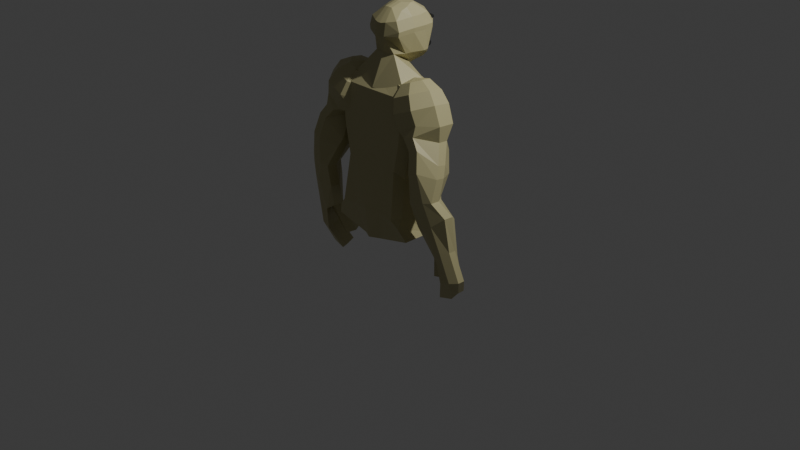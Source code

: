 # Source: human.blend  (saved by Blender 5.2.44; exported with 4.5.12 LTS)
import bpy
from mathutils import Matrix  # noqa: F401  (used for matrix-valued properties, if any)

bpy.ops.wm.read_factory_settings(use_empty=True)
scene = bpy.context.scene
scene.name = 'Scene'

# ---- collections
col_collection = bpy.data.collections.new('Collection'); scene.collection.children.link(col_collection)

# ---- materials (node trees are filled in below, after node groups)
mat_face = bpy.data.materials.new('face')
mat_face.alpha_threshold = 0.0
mat_face.use_backface_culling_lightprobe_volume = False
mat_face.roughness = 0.5
mat_face.line_color = (0.0, 0.0, 0.0, 1.0)
mat_hair = bpy.data.materials.new('hair')
mat_eye1 = bpy.data.materials.new('eye1')
mat_eye2 = bpy.data.materials.new('eye2')

# ---- material node trees
mat_face.use_nodes = True; mat_face.node_tree.nodes.clear()
_N = mat_face.node_tree.nodes; _L = mat_face.node_tree.links
n0 = _N.new('ShaderNodeOutputMaterial'); n0.name = 'Material Output'; n0.location = (200, 100)
n1 = _N.new('ShaderNodeBsdfPrincipled'); n1.name = 'Principled BSDF'; n1.location = (-200, 100)
n1.inputs[10].default_value = 0.005
n2 = _N.new('ShaderNodeRGB'); n2.name = 'Color'; n2.location = (-390, 71)
n2.outputs[0].default_value = (0.4999, 0.4592, 0.2422, 1.0)
_L.new(n1.outputs[0], n0.inputs[0])
_L.new(n2.outputs[0], n1.inputs[0])
n0.is_active_output = True
mat_hair.use_nodes = True; mat_hair.node_tree.nodes.clear()
_N = mat_hair.node_tree.nodes; _L = mat_hair.node_tree.links
n0 = _N.new('ShaderNodeBsdfPrincipled'); n0.name = 'Principled BSDF'; n0.location = (-200, 100)
n0.inputs[0].default_value = (0.01228, 0.01356, 0.0126, 1.0)
n0.inputs[2].default_value = 1.0
n0.inputs[10].default_value = 0.005
n1 = _N.new('ShaderNodeOutputMaterial'); n1.name = 'Material Output'; n1.location = (200, 100)
_L.new(n0.outputs[0], n1.inputs[0])
n1.is_active_output = True
mat_eye1.use_nodes = True; mat_eye1.node_tree.nodes.clear()
_N = mat_eye1.node_tree.nodes; _L = mat_eye1.node_tree.links
n0 = _N.new('ShaderNodeBsdfPrincipled'); n0.name = 'Principled BSDF'; n0.location = (-200, 100)
n0.inputs[0].default_value = (1.0, 1.0, 1.0, 1.0)
n0.inputs[10].default_value = 0.005
n1 = _N.new('ShaderNodeOutputMaterial'); n1.name = 'Material Output'; n1.location = (200, 100)
_L.new(n0.outputs[0], n1.inputs[0])
n1.is_active_output = True
mat_eye2.use_nodes = True; mat_eye2.node_tree.nodes.clear()
_N = mat_eye2.node_tree.nodes; _L = mat_eye2.node_tree.links
n0 = _N.new('ShaderNodeBsdfPrincipled'); n0.name = 'Principled BSDF'; n0.location = (-200, 100)
n0.inputs[0].default_value = (0.0, 0.0, 0.0, 1.0)
n0.inputs[10].default_value = 0.005
n1 = _N.new('ShaderNodeOutputMaterial'); n1.name = 'Material Output'; n1.location = (200, 100)
_L.new(n0.outputs[0], n1.inputs[0])
n1.is_active_output = True

# ---- world
world_world = bpy.data.worlds.new('World'); scene.world = world_world
world_world.use_nodes = True; world_world.node_tree.nodes.clear()
_N = world_world.node_tree.nodes; _L = world_world.node_tree.links
n0 = _N.new('ShaderNodeOutputWorld'); n0.name = 'World Output'; n0.location = (200, 100)
n1 = _N.new('ShaderNodeBackground'); n1.name = 'Background'; n1.location = (-200, 100)
n1.inputs[0].default_value = (0.05088, 0.05088, 0.05088, 1.0)
_L.new(n1.outputs[0], n0.inputs[0])
n0.is_active_output = True
world_world.color = (0.05088, 0.05088, 0.05088)
world_world.sun_shadow_jitter_overblur = 0.0

# ---- cameras
cam_camera = bpy.data.cameras.new('Camera')
cam_camera.clip_end = 100.0
cam_camera.ortho_scale = 7.314

# ---- lights
light_light = bpy.data.lights.new('Light', 'POINT')
light_light.energy = 1000.0
light_light.shadow_soft_size = 0.1

# ---- meshes
me_cube = bpy.data.meshes.new('Cube')
me_cube.from_pydata([(2.206e-08, -0.2523, 1.658), (2.691e-08, -0.3078, 2.035), (0.1637, -0.2002, 1.754), (0.2167, -0.2188, 2.04), (9.379e-09, -0.1073, 2.249), (0.09308, -0.08332, 2.239), (3.272e-08, -0.3743, 1.852), (0.1936, -0.181, 1.791), (3.675e-09, -0.04204, 1.647), (0.1973, 0.1942, 2.018), (-2.24e-08, 0.2563, 1.96), (-1.86e-08, 0.2128, 1.791), (-1.224e-08, 0.14, 2.214), (0.1619, 0.07627, 1.788), (0.121, 0.09326, 2.187), (0.121, 0.02342, 2.213), (0.2267, 0.02342, 2.037), (0.1778, 0.02342, 1.796), (0.05963, -0.05273, 1.674), (-2.048e-09, 0.02342, 2.249), (6.175e-09, -0.07063, 1.64), (2.102e-08, -0.2404, 2.162), (0.1834, -0.1784, 2.149), (-2.24e-08, 0.2563, 2.088), (0.1636, 0.1942, 2.117), (0.1931, 0.02342, 2.136), (0.2267, -0.1154, 2.037), (1.142e-08, -0.1306, 1.549), (3.971e-09, -0.04543, 2.249), (0.09768, -0.04543, 2.239), (1.313e-08, -0.1502, 1.624), (0.1931, -0.08025, 2.136), (0.1024, -0.2265, 1.708), (0.01345, -0.1073, 2.247), (0.0633, -0.2473, 1.873), (0.05907, 0.2563, 1.966), (-3.066e-08, 0.3507, 1.485), (0.01345, 0.14, 2.213), (0.1172, 0.1845, 1.795), (0.01345, 0.02342, 2.247), (0.01839, 0.2563, 2.087), (0.01839, -0.2422, 2.161), (0.02979, -0.1454, 1.646), (0.01345, -0.04543, 2.247), (-0.0003467, -0.2518, 1.843), (0.2064, -0.1239, 1.789), (2.619e-08, -0.2995, 1.995), (0.2121, -0.2159, 1.994), (0.1908, 0.1942, 1.973), (0.2203, 0.02342, 1.992), (0.2207, -0.1174, 1.992), (0.1294, -0.2216, 1.732), (0.04192, 0.02342, 2.244), (0.07562, -0.2404, 2.16), (0.04192, -0.04543, 2.244), (0.04192, -0.1073, 2.244), (0.09038, -0.2547, 1.851), (0.04192, 0.14, 2.21), (0.06915, 0.2435, 2.097), (0.1144, -0.2701, 2.014), (0.152, -0.2838, 2.052), (0.03807, -0.3099, 2.038), (0.03972, -0.2776, 2.008), (0.158, -0.2778, 1.98), (0.02527, -1.205, -0.3995), (0.2775, -1.18, -0.3995), (0.5199, -1.106, -0.3995), (0.7434, -0.987, -0.3995), (0.9393, -0.8263, -0.3995), (1.1, -0.6304, -0.3995), (1.22, -0.4069, -0.3995), (1.293, -0.1644, -0.3995), (1.318, 0.08777, -0.3995), (1.293, 0.3399, -0.3995), (1.22, 0.5824, -0.3995), (1.1, 0.8059, -0.3995), (0.9393, 1.002, -0.3995), (0.7434, 1.163, -0.3995), (0.5199, 1.282, -0.3995), (0.2775, 1.356, -0.3995), (0.02527, 1.38, -0.3995), (-0.2269, 1.356, -0.3995), (-0.4694, 1.282, -0.3995), (-0.6929, 1.163, -0.3995), (-0.8888, 1.002, -0.3995), (-1.05, 0.8059, -0.3995), (-1.169, 0.5824, -0.3995), (-1.243, 0.3399, -0.3995), (-1.267, 0.08777, -0.3995), (-1.243, -0.1644, -0.3995), (-1.169, -0.4069, -0.3995), (-1.05, -0.6304, -0.3995), (-0.8888, -0.8263, -0.3995), (-0.6929, -0.987, -0.3995), (-0.4694, -1.106, -0.3995), (-0.2269, -1.18, -0.3995), (0.03947, -0.2951, 1.863), (0.0636, -0.2384, 1.68), (0.02392, -0.2539, 1.853), (0.02251, -0.2871, 2.003), (-0.0006935, -0.2498, 1.796), (0.1244, -0.2212, 1.771), (0.09816, -0.2223, 1.847), (-0.0006935, -0.2953, 1.842), (-0.0006935, -0.2758, 1.847), (0.09744, -0.2953, 1.841), (0.09816, -0.2758, 1.847), (-0.0006935, -0.2953, 1.809), (-0.0006935, -0.2819, 1.8), (0.09348, -0.2953, 1.812), (0.09161, -0.2199, 1.798), (0.09216, -0.2805, 1.802), (0.1341, -0.2215, 1.817), (0.1358, -0.2464, 1.815), (0.1375, -0.2815, 1.826), (0.1334, -0.2517, 1.785), (0.1313, -0.2815, 1.798), (0.1288, -0.2402, 1.776), (0.1221, -0.2534, 1.778), (0.09226, -0.2521, 1.993), (0.08382, -0.2256, 2.019), (0.08446, -0.2258, 2.034), (0.08842, -0.2357, 2.046), (0.1015, -0.2722, 2.047), (0.1021, -0.2239, 2.017), (0.1055, -0.2237, 2.032), (0.1067, -0.2339, 2.044), (0.09991, -0.2522, 2.05), (0.1054, -0.2397, 2.0), (0.1183, -0.231, 2.012), (0.1243, -0.232, 2.026), (0.1229, -0.2411, 2.039), (0.1282, -0.2452, 2.006), (0.1357, -0.2484, 2.019), (0.1328, -0.2553, 2.033), (0.1185, -0.2646, 2.043), (0.1128, -0.2566, 1.993), (0.129, -0.2626, 2.0), (0.1367, -0.2685, 2.012), (0.1336, -0.2726, 2.027), (0.1171, -0.2782, 1.998), (0.127, -0.2868, 2.008), (0.1253, -0.2886, 2.023), (0.1107, -0.282, 2.036), (0.09852, -0.2701, 1.991), (0.1053, -0.2887, 1.995), (0.1093, -0.2986, 2.006), (0.1099, -0.2988, 2.022), (0.08705, -0.2904, 1.997), (0.08819, -0.3006, 2.009), (0.09166, -0.3005, 2.024), (0.09183, -0.288, 2.04), (0.07632, -0.2645, 1.996), (0.07082, -0.2833, 2.002), (0.06945, -0.2923, 2.015), (0.07542, -0.2933, 2.029), (0.0601, -0.2695, 2.014), (0.05805, -0.276, 2.022), (0.06496, -0.2765, 2.036), (0.08144, -0.2778, 2.045), (0.06008, -0.2517, 2.014), (0.05705, -0.2559, 2.028), (0.06468, -0.2618, 2.041), (0.07915, -0.2422, 2.003), (0.06845, -0.2358, 2.018), (0.06672, -0.2375, 2.033), (0.07306, -0.2459, 2.045), (0.08336, -0.2632, 2.049), (0.02526, -0.2861, 2.077), (0.03089, -0.281, 2.05), (0.1668, -0.2476, 2.098), (0.1724, -0.2425, 2.072), (0.03195, -0.3124, 2.071), (0.1735, -0.274, 2.092), (0.03636, -0.3121, 2.053), (0.03608, -0.3038, 2.047), (0.1776, -0.2653, 2.069), (0.1779, -0.2736, 2.074), (0.1183, -0.268, 2.098), (0.1239, -0.2628, 2.071), (0.125, -0.2943, 2.091), (0.1291, -0.2856, 2.068), (0.1294, -0.2939, 2.073), (0.3779, 0.296, 1.485), (0.3563, -0.002695, 1.549)], [(65, 64), (66, 65), (67, 66), (68, 67), (69, 68), (70, 69), (71, 70), (72, 71), (73, 72), (74, 73), (75, 74), (76, 75), (77, 76), (78, 77), (79, 78), (80, 79), (81, 80), (82, 81), (83, 82), (84, 83), (85, 84), (86, 85), (87, 86), (88, 87), (89, 88), (90, 89), (91, 90), (92, 91), (93, 92), (94, 93), (95, 94), (64, 95)], [(99, 61, 1, 46), (35, 38, 11, 10), (98, 96, 6, 44), (40, 23, 12, 37), (25, 24, 14, 15), (49, 48, 9, 16), (39, 37, 12, 19), (43, 39, 19, 28), (50, 49, 16, 26), (8, 27, 184, 18), (45, 13, 17), (31, 25, 15, 29), (26, 16, 25, 31), (16, 9, 24, 25), (41, 53, 55, 33, 4, 21), (3, 26, 31, 22), (22, 31, 29, 5), (51, 18, 2), (47, 50, 26, 3), (33, 43, 28, 4), (55, 54, 43, 33), (97, 42, 32), (61, 60, 53), (54, 52, 39, 43), (52, 57, 37, 39), (58, 40, 37, 57), (59, 143, 158, 156), (51, 56, 34, 32), (18, 38, 13), (2, 18, 45, 7), (38, 18, 184), (38, 183, 36, 11), (97, 98, 44, 0), (56, 63, 62, 34), (7, 45, 50, 47), (45, 17, 49, 50), (17, 13, 48, 49), (96, 99, 46, 6), (13, 38, 35, 48), (7, 47, 63, 56), (2, 7, 56, 51), (63, 47, 3), (22, 5, 55, 53), (48, 35, 9), (24, 58, 57, 14), (15, 14, 57, 52), (29, 15, 52, 54), (9, 35, 58, 24), (60, 3, 22), (5, 29, 54, 55), (32, 42, 18, 51), (184, 27, 36, 183), (143, 60, 61, 158), (158, 61, 62, 156), (156, 62, 63, 59), (59, 63, 60, 143), (34, 62, 99, 96), (32, 34, 98, 97), (20, 8, 18), (20, 42, 30), (0, 30, 42, 97), (34, 96, 98), (62, 61, 99), (100, 44, 102, 110), (106, 104, 103, 105), (102, 44, 104, 106), (100, 110, 111, 108), (108, 111, 109, 107), (100, 108, 107, 103, 104, 44), (109, 105, 103, 107), (101, 117, 118), (117, 115, 116, 118), (114, 116, 115, 113), (112, 102, 106, 113), (110, 102, 112, 101), (101, 112, 113, 115, 117), (113, 106, 105, 114), (116, 114, 105, 109), (111, 118, 116, 109), (110, 101, 118, 111), (63, 3, 60), (60, 22, 53), (40, 58, 35, 10, 23), (61, 53, 41, 21, 1), (122, 126, 125, 121), (120, 124, 128, 163), (127, 126, 122), (121, 125, 124, 120), (163, 128, 119), (127, 135, 131, 126), (125, 130, 129, 124), (123, 135, 127), (126, 131, 130, 125), (124, 129, 128), (135, 134, 131), (130, 133, 132, 129), (131, 134, 133, 130), (129, 132, 128), (135, 139, 134), (133, 138, 137, 132), (128, 136, 119), (134, 139, 138, 133), (132, 137, 136, 128), (138, 141, 140, 137), (136, 144, 119), (123, 143, 135), (139, 142, 141, 138), (137, 140, 144, 136), (135, 143, 142, 139), (142, 147, 146, 141), (140, 145, 144), (143, 147, 142), (141, 146, 145, 140), (123, 151, 143), (147, 150, 149, 146), (145, 148, 144), (143, 151, 150, 147), (146, 149, 148, 145), (150, 155, 154, 149), (148, 153, 152, 144), (151, 155, 150), (149, 154, 153, 148), (144, 152, 119), (123, 159, 151), (155, 158, 157, 154), (153, 156, 152), (151, 159, 158, 155), (154, 157, 156, 153), (158, 162, 161, 157), (156, 160, 163, 152), (159, 167, 162, 158), (157, 161, 160, 156), (152, 163, 119), (123, 167, 159), (160, 164, 163), (167, 166, 162), (161, 165, 164, 160), (162, 166, 165, 161), (167, 127, 122, 166), (165, 121, 120, 164), (123, 127, 167), (166, 122, 121, 165), (164, 120, 163), (178, 170, 171, 179), (178, 180, 173, 170), (181, 182, 174, 175), (172, 168, 169, 175, 174), (179, 181, 175, 169), (180, 172, 174, 182), (170, 173, 177, 176, 171), (173, 180, 182, 177), (171, 176, 181, 179), (176, 177, 182, 181), (168, 172, 180, 178), (168, 178, 179, 169), (45, 18, 13), (38, 184, 183), (20, 18, 42)])
me_cube.polygons.foreach_set('material_index', [0, 0, 0, 0, 0, 0, 0, 0, 0, 0, 0, 0, 0, 0, 0, 0, 0, 0, 0, 0, 0, 0, 0, 0, 0, 0, 0, 0, 0, 0, 0, 0, 0, 0, 0, 0, 0, 0, 0, 0, 0, 0, 0, 0, 0, 0, 0, 0, 0, 0, 0, 0, 0, 0, 0, 0, 0, 0, 0, 0, 0, 0, 0, 1, 1, 1, 1, 1, 1, 1, 1, 1, 1, 1, 1, 1, 1, 1, 1, 1, 0, 0, 0, 0, 2, 2, 2, 2, 2, 2, 2, 2, 2, 2, 2, 2, 2, 2, 2, 2, 2, 2, 2, 2, 2, 2, 2, 2, 2, 2, 2, 2, 2, 2, 3, 2, 2, 2, 2, 2, 2, 2, 2, 2, 2, 2, 2, 2, 2, 2, 2, 2, 2, 2, 2, 2, 2, 2, 2, 2, 2, 2, 2, 1, 1, 1, 1, 1, 1, 1, 1, 1, 1, 1, 1, 0, 0, 0])
_uv = me_cube.uv_layers.new(name='UVMap')
_uv.uv.foreach_set('vector', [0.4863, 0.3675, 0.5, 0.3675, 0.5, 0.375, 0.4863, 0.375, 0.5, 0.3675, 0.4375, 0.3675, 0.4375, 0.375, 0.4863, 0.375, 0.4333, 0.3675, 0.4369, 0.3675, 0.4375, 0.375, 0.4333, 0.375, 0.5314, 0.3675, 0.5314, 0.375, 0.5625, 0.3693, 0.5625, 0.365, 0.5314, 0.3125, 0.5314, 0.3125, 0.5549, 0.3287, 0.5549, 0.3287, 0.4863, 0.3125, 0.4863, 0.3125, 0.5, 0.3125, 0.5, 0.3125, 0.5625, 0.3675, 0.5625, 0.365, 0.5625, 0.3693, 0.5625, 0.375, 0.5625, 0.3675, 0.5625, 0.3675, 0.5625, 0.375, 0.5625, 0.375, 0.4863, 0.3125, 0.4863, 0.3125, 0.5, 0.3125, 0.5, 0.3125, 0.375, 0.375, 0.375, 0.375, 0.375, 0.3675, 0.375, 0.3675, 0.4375, 0.3125, 0.4333, 0.3125, 0.4375, 0.3125, 0.5314, 0.3125, 0.5314, 0.3125, 0.5549, 0.3287, 0.5625, 0.3339, 0.5, 0.3125, 0.5, 0.3125, 0.5314, 0.3125, 0.5314, 0.3125, 0.5, 0.3125, 0.5, 0.3125, 0.5314, 0.3125, 0.5314, 0.3125, 0.5314, 0.3675, 0.5314, 0.3466, 0.5625, 0.3532, 0.5625, 0.3617, 0.5625, 0.375, 0.5314, 0.375, 0.5, 0.3153, 0.5, 0.3125, 0.5314, 0.3125, 0.5314, 0.3153, 0.5314, 0.3153, 0.5314, 0.3125, 0.5625, 0.3339, 0.5625, 0.3355, 0.3829, 0.3466, 0.375, 0.3466, 0.3881, 0.3199, 0.4863, 0.3153, 0.4863, 0.3125, 0.5, 0.3125, 0.5, 0.3153, 0.5625, 0.3675, 0.5625, 0.3675, 0.5625, 0.375, 0.5625, 0.375, 0.5625, 0.3532, 0.5625, 0.3532, 0.5625, 0.3617, 0.5625, 0.3617, 0.3795, 0.3675, 0.375, 0.3675, 0.3829, 0.3617, 0.5, 0.3617, 0.5, 0.3466, 0.5314, 0.3466, 0.5625, 0.3532, 0.5625, 0.3532, 0.5625, 0.3617, 0.5625, 0.3617, 0.5625, 0.3532, 0.5625, 0.3532, 0.5625, 0.3617, 0.5625, 0.3617, 0.5314, 0.3466, 0.5314, 0.3617, 0.5625, 0.3617, 0.5625, 0.3532, 0.4891, 0.3482, 0.4972, 0.3484, 0.4971, 0.3599, 0.4892, 0.3601, 0.3829, 0.3466, 0.4333, 0.3466, 0.4333, 0.3617, 0.3829, 0.3617, 0.375, 0.3466, 0.4333, 0.3617, 0.4333, 0.3466, 0.3881, 0.3199, 0.375, 0.3125, 0.4333, 0.3125, 0.4333, 0.3171, 0.4333, 0.3617, 0.375, 0.3466, 0.375, 0.3466, 0.4375, 0.3675, 0.4375, 0.3675, 0.4375, 0.375, 0.4375, 0.375, 0.3795, 0.3675, 0.4333, 0.3675, 0.4333, 0.375, 0.375, 0.375, 0.4375, 0.3466, 0.4863, 0.3466, 0.4863, 0.3617, 0.4375, 0.3617, 0.4375, 0.3171, 0.4375, 0.3125, 0.4863, 0.3125, 0.4863, 0.3153, 0.4375, 0.3125, 0.4375, 0.3125, 0.4863, 0.3125, 0.4863, 0.3125, 0.4375, 0.3125, 0.4375, 0.3125, 0.4863, 0.3125, 0.4863, 0.3125, 0.4369, 0.3675, 0.4863, 0.3675, 0.4863, 0.375, 0.4375, 0.375, 0.4375, 0.3125, 0.4375, 0.3466, 0.4863, 0.3466, 0.4863, 0.3125, 0.4375, 0.3171, 0.4863, 0.3153, 0.4863, 0.3466, 0.4375, 0.3466, 0.3881, 0.3199, 0.4333, 0.3171, 0.4333, 0.3466, 0.3829, 0.3466, 0.4863, 0.3466, 0.4863, 0.3153, 0.5, 0.3153, 0.5314, 0.3153, 0.5625, 0.3355, 0.5625, 0.3532, 0.5314, 0.3466, 0.4863, 0.3125, 0.4863, 0.3466, 0.5, 0.3125, 0.5314, 0.3125, 0.5314, 0.3466, 0.5625, 0.3532, 0.5549, 0.3287, 0.5549, 0.3287, 0.5549, 0.3287, 0.5625, 0.3532, 0.5625, 0.3532, 0.5625, 0.3339, 0.5549, 0.3287, 0.5625, 0.3532, 0.5625, 0.3532, 0.5, 0.3125, 0.5, 0.3466, 0.5314, 0.3466, 0.5314, 0.3125, 0.5, 0.3466, 0.5, 0.3153, 0.5314, 0.3153, 0.5625, 0.3355, 0.5625, 0.3339, 0.5625, 0.3532, 0.5625, 0.3532, 0.3829, 0.3617, 0.375, 0.3617, 0.375, 0.3466, 0.3829, 0.3466, 0.375, 0.3675, 0.375, 0.375, 0.4333, 0.375, 0.4333, 0.3675, 0.4972, 0.3484, 0.5, 0.3466, 0.5, 0.3617, 0.4971, 0.3599, 0.4971, 0.3599, 0.5, 0.3617, 0.4863, 0.3617, 0.4892, 0.3601, 0.4892, 0.3601, 0.4863, 0.3617, 0.4863, 0.3466, 0.4891, 0.3482, 0.4891, 0.3482, 0.4863, 0.3466, 0.5, 0.3466, 0.4972, 0.3484, 0.4375, 0.3617, 0.4863, 0.3617, 0.4863, 0.3675, 0.4369, 0.3675, 0.3829, 0.3617, 0.4333, 0.3617, 0.4333, 0.3675, 0.3795, 0.3675, 0.375, 0.375, 0.375, 0.375, 0.375, 0.3675, 0.375, 0.375, 0.375, 0.3675, 0.375, 0.375, 0.375, 0.375, 0.375, 0.375, 0.375, 0.3675, 0.3795, 0.3675, 0.4333, 0.3617, 0.4369, 0.3675, 0.4333, 0.3675, 0.4863, 0.3617, 0.5, 0.3617, 0.4863, 0.3675, 0.375, 0.25, 0.625, 0.25, 0.625, 0.4459, 0.375, 0.4459, 0.625, 0.8041, 0.625, 1.0, 0.5991, 1.0, 0.5976, 0.8041, 0.6791, 0.5, 0.875, 0.5, 0.875, 0.643, 0.6791, 0.643, 0.125, 0.5, 0.3209, 0.4735, 0.3209, 0.75, 0.1272, 0.75, 0.375, 0.9978, 0.375, 0.8041, 0.4464, 0.8041, 0.4422, 1.0, 0.375, 0.25, 0.3947, 0.07322, 0.4422, 0.0, 0.5991, 0.0, 0.625, 0.107, 0.625, 0.25, 0.4464, 0.8041, 0.5976, 0.8041, 0.5991, 1.0, 0.4422, 1.0, 0.375, 0.5, 0.3952, 0.645, 0.3829, 0.7336, 0.3952, 0.645, 0.449, 0.6675, 0.4476, 0.7553, 0.3829, 0.7336, 0.5971, 0.7566, 0.4476, 0.7553, 0.449, 0.6675, 0.5899, 0.6678, 0.6293, 0.4979, 0.6791, 0.5, 0.6791, 0.643, 0.6282, 0.684, 0.375, 0.4459, 0.625, 0.4459, 0.6056, 0.5, 0.375, 0.5, 0.375, 0.5, 0.6056, 0.5, 0.5899, 0.6678, 0.449, 0.6675, 0.3952, 0.645, 0.6282, 0.684, 0.625, 0.8041, 0.5976, 0.8041, 0.5971, 0.7566, 0.4476, 0.7553, 0.5971, 0.7566, 0.5976, 0.8041, 0.4464, 0.8041, 0.375, 0.8041, 0.3829, 0.7336, 0.4476, 0.7553, 0.4464, 0.8041, 0.3209, 0.4735, 0.3681, 0.4966, 0.3829, 0.7336, 0.3209, 0.75, 0.4863, 0.3466, 0.5, 0.3153, 0.5, 0.3466, 0.5, 0.3466, 0.5314, 0.3153, 0.5314, 0.3466, 0.5314, 0.3675, 0.5314, 0.3466, 0.5, 0.3466, 0.5, 0.375, 0.5314, 0.375, 0.5, 0.3675, 0.5314, 0.3466, 0.5314, 0.3617, 0.5314, 0.375, 0.5, 0.375, 0.75, 0.3333, 0.6667, 0.3333, 0.6667, 0.5, 0.75, 0.5, 0.75, 0.6667, 0.6667, 0.6667, 0.6667, 0.8333, 0.75, 0.8333, 0.75, 0.1667, 0.6667, 0.3333, 0.75, 0.3333, 0.75, 0.5, 0.6667, 0.5, 0.6667, 0.6667, 0.75, 0.6667, 0.75, 0.8333, 0.6667, 0.8333, 0.7083, 1.0, 0.6667, 0.1667, 0.5833, 0.1667, 0.5833, 0.3333, 0.6667, 0.3333, 0.6667, 0.5, 0.5833, 0.5, 0.5833, 0.6667, 0.6667, 0.6667, 0.625, 0.0, 0.5833, 0.1667, 0.6667, 0.1667, 0.6667, 0.3333, 0.5833, 0.3333, 0.5833, 0.5, 0.6667, 0.5, 0.6667, 0.6667, 0.5833, 0.6667, 0.5833, 0.8333, 0.5833, 0.1667, 0.5, 0.3333, 0.5833, 0.3333, 0.5833, 0.5, 0.5, 0.5, 0.5, 0.6667, 0.5833, 0.6667, 0.5833, 0.3333, 0.5, 0.3333, 0.5, 0.5, 0.5833, 0.5, 0.5833, 0.6667, 0.5, 0.6667, 0.5, 0.8333, 0.5, 0.1667, 0.4167, 0.3333, 0.5, 0.3333, 0.5, 0.5, 0.4167, 0.5, 0.4167, 0.6667, 0.5, 0.6667, 0.5, 0.8333, 0.4167, 0.8333, 0.4583, 1.0, 0.5, 0.3333, 0.4167, 0.3333, 0.4167, 0.5, 0.5, 0.5, 0.5, 0.6667, 0.4167, 0.6667, 0.4167, 0.8333, 0.5, 0.8333, 0.4167, 0.5, 0.3333, 0.5, 0.3333, 0.6667, 0.4167, 0.6667, 0.4167, 0.8333, 0.3333, 0.8333, 0.375, 1.0, 0.375, 0.0, 0.3333, 0.1667, 0.4167, 0.1667, 0.4167, 0.3333, 0.3333, 0.3333, 0.3333, 0.5, 0.4167, 0.5, 0.4167, 0.6667, 0.3333, 0.6667, 0.3333, 0.8333, 0.4167, 0.8333, 0.4167, 0.1667, 0.3333, 0.1667, 0.3333, 0.3333, 0.4167, 0.3333, 0.3333, 0.3333, 0.25, 0.3333, 0.25, 0.5, 0.3333, 0.5, 0.3333, 0.6667, 0.25, 0.6667, 0.25, 0.8333, 0.3333, 0.1667, 0.25, 0.3333, 0.3333, 0.3333, 0.3333, 0.5, 0.25, 0.5, 0.25, 0.6667, 0.3333, 0.6667, 0.2083, 0.0, 0.1667, 0.1667, 0.25, 0.1667, 0.25, 0.3333, 0.1667, 0.3333, 0.1667, 0.5, 0.25, 0.5, 0.25, 0.6667, 0.1667, 0.6667, 0.1667, 0.8333, 0.25, 0.1667, 0.1667, 0.1667, 0.1667, 0.3333, 0.25, 0.3333, 0.25, 0.5, 0.1667, 0.5, 0.1667, 0.6667, 0.25, 0.6667, 0.1667, 0.3333, 0.08333, 0.3333, 0.08333, 0.5, 0.1667, 0.5, 0.1667, 0.6667, 0.08333, 0.6667, 0.08333, 0.8333, 0.1667, 0.8333, 0.1667, 0.1667, 0.08333, 0.3333, 0.1667, 0.3333, 0.1667, 0.5, 0.08333, 0.5, 0.08333, 0.6667, 0.1667, 0.6667, 0.1667, 0.8333, 0.08333, 0.8333, 0.125, 1.0, 0.04167, 0.0, 0.0, 0.1667, 0.08333, 0.1667, 0.08333, 0.3333, 0.0, 0.3333, 0.0, 0.5, 0.08333, 0.5, 0.08333, 0.6667, 0.0, 0.6667, 0.0, 0.8333, 0.08333, 0.1667, 0.0, 0.1667, 0.0, 0.3333, 0.08333, 0.3333, 0.08333, 0.5, 0.0, 0.5, 0.0, 0.6667, 0.08333, 0.6667, 1.0, 0.3333, 0.9167, 0.3333, 0.9167, 0.5, 1.0, 0.5, 1.0, 0.6667, 0.9167, 0.6667, 0.9167, 0.8333, 1.0, 0.8333, 1.0, 0.1667, 0.9167, 0.1667, 0.9167, 0.3333, 1.0, 0.3333, 1.0, 0.5, 0.9167, 0.5, 0.9167, 0.6667, 1.0, 0.6667, 1.0, 0.8333, 0.9167, 0.8333, 0.9583, 1.0, 0.9583, 0.0, 0.9167, 0.1667, 1.0, 0.1667, 0.9167, 0.6667, 0.8333, 0.6667, 0.8333, 0.8333, 0.9167, 0.1667, 0.8333, 0.3333, 0.9167, 0.3333, 0.9167, 0.5, 0.8333, 0.5, 0.8333, 0.6667, 0.9167, 0.6667, 0.9167, 0.3333, 0.8333, 0.3333, 0.8333, 0.5, 0.9167, 0.5, 0.8333, 0.1667, 0.75, 0.1667, 0.75, 0.3333, 0.8333, 0.3333, 0.8333, 0.5, 0.75, 0.5, 0.75, 0.6667, 0.8333, 0.6667, 0.7917, 0.0, 0.75, 0.1667, 0.8333, 0.1667, 0.8333, 0.3333, 0.75, 0.3333, 0.75, 0.5, 0.8333, 0.5, 0.8333, 0.6667, 0.75, 0.6667, 0.75, 0.8333, 0.375, 0.4096, 0.375, 0.5, 0.625, 0.5, 0.625, 0.4096, 0.2846, 0.5, 0.2846, 0.6986, 0.375, 0.6986, 0.375, 0.5, 0.625, 0.8152, 0.5625, 0.8404, 0.5658, 1.0, 0.625, 1.0, 0.4264, 0.0, 0.375, 0.25, 0.625, 0.25, 0.625, 0.0592, 0.5658, 0.0, 0.7154, 0.5, 0.7154, 0.7034, 0.875, 0.6908, 0.875, 0.5, 0.4155, 0.8404, 0.4264, 1.0, 0.5658, 1.0, 0.5625, 0.8404, 0.375, 0.5, 0.375, 0.6986, 0.5607, 0.75, 0.625, 0.7105, 0.625, 0.5, 0.4093, 0.75, 0.4155, 0.8404, 0.5625, 0.8404, 0.5607, 0.75, 0.625, 0.5, 0.625, 0.7105, 0.7154, 0.7034, 0.7154, 0.5, 0.625, 0.7105, 0.5607, 0.75, 0.5625, 0.8404, 0.625, 0.8152, 0.125, 0.5, 0.125, 0.6986, 0.2846, 0.6986, 0.2846, 0.5, 0.375, 0.25, 0.375, 0.4096, 0.625, 0.4096, 0.625, 0.25, 0.4333, 0.3125, 0.375, 0.3125, 0.4333, 0.3125, 0.4333, 0.3617, 0.375, 0.3466, 0.4333, 0.3617, 0.375, 0.375, 0.375, 0.3675, 0.375, 0.3675])
_ca = me_cube.color_attributes.new('Attribute', 'BYTE_COLOR', 'CORNER')
_ca.data.foreach_set('color', [0.7084, 0.5841, 0.3968, 1.0, 0.7084, 0.5841, 0.3968, 1.0, 0.7084, 0.5841, 0.3968, 1.0, 0.7084, 0.5841, 0.3968, 1.0, 0.7084, 0.5841, 0.3968, 1.0, 0.5647, 0.4621, 0.3095, 1.0, 0.5647, 0.4621, 0.3095, 1.0, 0.7084, 0.5841, 0.3968, 1.0, 0.9911, 0.7529, 0.4287, 1.0, 1.0, 0.7529, 0.4287, 1.0, 0.7084, 0.5841, 0.3968, 1.0, 0.7084, 0.5841, 0.3968, 1.0, 0.7084, 0.5841, 0.3968, 1.0, 0.7084, 0.5841, 0.3968, 1.0, 0.7084, 0.5841, 0.3968, 1.0, 0.7084, 0.5841, 0.3968, 1.0, 0.7084, 0.5841, 0.3968, 1.0, 0.7084, 0.5841, 0.3968, 1.0, 0.7084, 0.5841, 0.3968, 1.0, 0.7084, 0.5841, 0.3968, 1.0, 0.7084, 0.5841, 0.3968, 1.0, 0.7084, 0.5841, 0.3968, 1.0, 0.7084, 0.5841, 0.3968, 1.0, 0.7084, 0.5841, 0.3968, 1.0, 0.7084, 0.5841, 0.3968, 1.0, 0.7084, 0.5841, 0.3968, 1.0, 0.7084, 0.5841, 0.3968, 1.0, 0.7084, 0.5841, 0.3968, 1.0, 0.7084, 0.5841, 0.3968, 1.0, 0.7084, 0.5841, 0.3968, 1.0, 0.7084, 0.5841, 0.3968, 1.0, 0.7084, 0.5841, 0.3968, 1.0, 0.7084, 0.5841, 0.3968, 1.0, 0.7084, 0.5841, 0.3968, 1.0, 0.7084, 0.5841, 0.3968, 1.0, 0.7084, 0.5841, 0.3968, 1.0, 0.7084, 0.5841, 0.3968, 1.0, 0.7084, 0.5841, 0.3968, 1.0, 0.7084, 0.5841, 0.3968, 1.0, 0.7084, 0.5841, 0.3968, 1.0, 1.0, 0.7529, 0.4287, 1.0, 0.7084, 0.5841, 0.3968, 1.0, 1.0, 0.7529, 0.4287, 1.0, 0.7084, 0.5841, 0.3968, 1.0, 0.7084, 0.5841, 0.3968, 1.0, 0.7084, 0.5841, 0.3968, 1.0, 0.7084, 0.5841, 0.3968, 1.0, 0.7084, 0.5841, 0.3968, 1.0, 0.7084, 0.5841, 0.3968, 1.0, 0.7084, 0.5841, 0.3968, 1.0, 0.7084, 0.5841, 0.3968, 1.0, 0.7084, 0.5841, 0.3968, 1.0, 0.7084, 0.5841, 0.3968, 1.0, 0.7084, 0.5841, 0.3968, 1.0, 0.7084, 0.5841, 0.3968, 1.0, 0.7084, 0.5841, 0.3968, 1.0, 0.7084, 0.5841, 0.3968, 1.0, 0.7084, 0.5841, 0.3968, 1.0, 0.7084, 0.5841, 0.3968, 1.0, 0.7084, 0.5841, 0.3968, 1.0, 0.7084, 0.5841, 0.3968, 1.0, 1.0, 0.7529, 0.4287, 1.0, 0.7084, 0.5841, 0.3968, 1.0, 0.7084, 0.5841, 0.3968, 1.0, 0.7084, 0.5841, 0.3968, 1.0, 0.7084, 0.5841, 0.3968, 1.0, 0.7084, 0.5841, 0.3968, 1.0, 0.7084, 0.5841, 0.3968, 1.0, 0.7084, 0.5841, 0.3968, 1.0, 0.5647, 0.4621, 0.3095, 1.0, 0.5647, 0.4621, 0.3095, 1.0, 1.0, 0.7529, 0.4287, 1.0, 1.0, 0.7529, 0.4287, 1.0, 0.7084, 0.5841, 0.3968, 1.0, 0.7084, 0.5841, 0.3968, 1.0, 1.0, 0.7529, 0.4287, 1.0, 0.7084, 0.5841, 0.3968, 1.0, 0.7084, 0.5841, 0.3968, 1.0, 0.7084, 0.5841, 0.3968, 1.0, 0.7084, 0.5841, 0.3968, 1.0, 0.7084, 0.5841, 0.3968, 1.0, 0.7084, 0.5841, 0.3968, 1.0, 0.7084, 0.5841, 0.3968, 1.0, 0.7084, 0.5841, 0.3968, 1.0, 0.5647, 0.4621, 0.3095, 1.0, 0.5647, 0.4621, 0.3095, 1.0, 0.5647, 0.4621, 0.3095, 1.0, 0.7084, 0.5841, 0.3968, 1.0, 0.7084, 0.5841, 0.3968, 1.0, 0.7084, 0.5841, 0.3968, 1.0, 0.7084, 0.5841, 0.3968, 1.0, 0.7084, 0.5841, 0.3968, 1.0, 0.7084, 0.5841, 0.3968, 1.0, 0.7084, 0.5841, 0.3968, 1.0, 0.7084, 0.5841, 0.3968, 1.0, 0.7084, 0.5841, 0.3968, 1.0, 0.7084, 0.5841, 0.3968, 1.0, 0.7084, 0.5841, 0.3968, 1.0, 0.7084, 0.5841, 0.3968, 1.0, 0.7084, 0.5841, 0.3968, 1.0, 0.7084, 0.5841, 0.3968, 1.0, 0.7084, 0.5841, 0.3968, 1.0, 0.7084, 0.5841, 0.3968, 1.0, 0.7084, 0.5841, 0.3968, 1.0, 0.7084, 0.5841, 0.3968, 1.0, 0.7084, 0.5841, 0.3968, 1.0, 0.5647, 0.4621, 0.3095, 1.0, 1.0, 0.7529, 0.4287, 1.0, 1.0, 0.7529, 0.4287, 1.0, 0.5647, 0.4621, 0.3095, 1.0, 0.7084, 0.5841, 0.3968, 1.0, 0.5647, 0.4621, 0.3095, 1.0, 0.7084, 0.5841, 0.3968, 1.0, 1.0, 0.7529, 0.4287, 1.0, 0.5647, 0.4621, 0.3095, 1.0, 1.0, 0.7529, 0.4287, 1.0, 1.0, 0.7529, 0.4287, 1.0, 0.5647, 0.4621, 0.3095, 1.0, 0.7084, 0.5841, 0.3968, 1.0, 0.7084, 0.5841, 0.3968, 1.0, 0.5647, 0.4621, 0.3095, 1.0, 0.5647, 0.4621, 0.3095, 1.0, 0.5647, 0.4621, 0.3095, 1.0, 0.5647, 0.4621, 0.3095, 1.0, 0.5647, 0.4621, 0.3095, 1.0, 0.9911, 0.7529, 0.4287, 1.0, 0.7084, 0.5841, 0.3968, 1.0, 0.5647, 0.4621, 0.3095, 1.0, 1.0, 0.7529, 0.4287, 1.0, 1.0, 0.7529, 0.4287, 1.0, 0.7084, 0.5841, 0.3968, 1.0, 1.0, 0.7529, 0.4287, 1.0, 1.0, 0.7529, 0.4287, 1.0, 1.0, 0.7529, 0.4287, 1.0, 0.7084, 0.5841, 0.3968, 1.0, 1.0, 0.7529, 0.4287, 1.0, 1.0, 0.7529, 0.4287, 1.0, 1.0, 0.7529, 0.4287, 1.0, 0.7084, 0.5841, 0.3968, 1.0, 0.7084, 0.5841, 0.3968, 1.0, 1.0, 0.7529, 0.4287, 1.0, 0.7084, 0.5841, 0.3968, 1.0, 0.7084, 0.5841, 0.3968, 1.0, 0.7084, 0.5841, 0.3968, 1.0, 1.0, 0.7529, 0.4287, 1.0, 0.7084, 0.5841, 0.3968, 1.0, 0.7084, 0.5841, 0.3968, 1.0, 0.7084, 0.5841, 0.3968, 1.0, 0.7084, 0.5841, 0.3968, 1.0, 0.5647, 0.4621, 0.3095, 1.0, 0.7084, 0.5841, 0.3968, 1.0, 0.7084, 0.5841, 0.3968, 1.0, 1.0, 0.7529, 0.4287, 1.0, 1.0, 0.7529, 0.4287, 1.0, 1.0, 0.7529, 0.4287, 1.0, 1.0, 0.7529, 0.4287, 1.0, 1.0, 0.7529, 0.4287, 1.0, 1.0, 0.7529, 0.4287, 1.0, 1.0, 0.7529, 0.4287, 1.0, 0.5647, 0.4621, 0.3095, 1.0, 1.0, 0.7529, 0.4287, 1.0, 1.0, 0.7529, 0.4287, 1.0, 1.0, 0.7529, 0.4287, 1.0, 0.7084, 0.5841, 0.3968, 1.0, 0.7084, 0.5841, 0.3968, 1.0, 0.7084, 0.5841, 0.3968, 1.0, 0.7084, 0.5841, 0.3968, 1.0, 0.7084, 0.5841, 0.3968, 1.0, 0.7084, 0.5841, 0.3968, 1.0, 0.7084, 0.5841, 0.3968, 1.0, 0.7084, 0.5841, 0.3968, 1.0, 0.7084, 0.5841, 0.3968, 1.0, 0.7084, 0.5841, 0.3968, 1.0, 0.7084, 0.5841, 0.3968, 1.0, 0.7084, 0.5841, 0.3968, 1.0, 0.7084, 0.5841, 0.3968, 1.0, 0.7084, 0.5841, 0.3968, 1.0, 0.7084, 0.5841, 0.3968, 1.0, 0.7084, 0.5841, 0.3968, 1.0, 0.7084, 0.5841, 0.3968, 1.0, 0.7084, 0.5841, 0.3968, 1.0, 0.7084, 0.5841, 0.3968, 1.0, 0.7084, 0.5841, 0.3968, 1.0, 0.7084, 0.5841, 0.3968, 1.0, 0.7084, 0.5841, 0.3968, 1.0, 0.7084, 0.5841, 0.3968, 1.0, 0.7084, 0.5841, 0.3968, 1.0, 1.0, 0.7529, 0.4287, 1.0, 0.7084, 0.5841, 0.3968, 1.0, 0.7084, 0.5841, 0.3968, 1.0, 0.7084, 0.5841, 0.3968, 1.0, 0.7084, 0.5841, 0.3968, 1.0, 0.7084, 0.5841, 0.3968, 1.0, 0.5647, 0.4621, 0.3095, 1.0, 0.5647, 0.4621, 0.3095, 1.0, 0.5647, 0.4621, 0.3095, 1.0, 0.5647, 0.4621, 0.3095, 1.0, 0.7084, 0.5841, 0.3968, 1.0, 0.7084, 0.5841, 0.3968, 1.0, 0.5647, 0.4621, 0.3095, 1.0, 0.5647, 0.4621, 0.3095, 1.0, 0.7084, 0.5841, 0.3968, 1.0, 0.7084, 0.5841, 0.3968, 1.0, 0.7084, 0.5841, 0.3968, 1.0, 0.7084, 0.5841, 0.3968, 1.0, 0.7084, 0.5841, 0.3968, 1.0, 0.7084, 0.5841, 0.3968, 1.0, 0.7084, 0.5841, 0.3968, 1.0, 0.7084, 0.5841, 0.3968, 1.0, 0.7084, 0.5841, 0.3968, 1.0, 0.7084, 0.5841, 0.3968, 1.0, 1.0, 0.7529, 0.4287, 1.0, 0.7084, 0.5841, 0.3968, 1.0, 0.7084, 0.5841, 0.3968, 1.0, 1.0, 0.7529, 0.4287, 1.0, 0.7084, 0.5841, 0.3968, 1.0, 0.7084, 0.5841, 0.3968, 1.0, 1.0, 0.7529, 0.4287, 1.0, 0.7084, 0.5841, 0.3968, 1.0, 0.7084, 0.5841, 0.3968, 1.0, 1.0, 0.7529, 0.4287, 1.0, 0.5647, 0.4621, 0.3095, 1.0, 1.0, 0.7529, 0.4287, 1.0, 0.9911, 0.7529, 0.4287, 1.0, 0.5647, 0.4621, 0.3095, 1.0, 1.0, 0.7529, 0.4287, 1.0, 0.7084, 0.5841, 0.3968, 1.0, 0.7084, 0.5841, 0.3968, 1.0, 1.0, 0.7529, 0.4287, 1.0, 0.5647, 0.4621, 0.3095, 1.0, 0.5647, 0.4621, 0.3095, 1.0, 0.5647, 0.4621, 0.3095, 1.0, 0.5647, 0.4621, 0.3095, 1.0, 0.5647, 0.4621, 0.3095, 1.0, 0.5647, 0.4621, 0.3095, 1.0, 1.0, 0.7529, 0.4287, 1.0, 1.0, 0.7529, 0.4287, 1.0, 0.9911, 0.7529, 0.4287, 1.0, 0.7084, 0.5841, 0.3968, 1.0, 0.7084, 0.5841, 0.3968, 1.0, 0.7084, 0.5841, 0.3968, 1.0, 0.7084, 0.5841, 0.3968, 1.0, 0.7084, 0.5841, 0.3968, 1.0, 0.008568, 0.007499, 0.005182, 1.0, 0.001518, 0.001518, 0.0009106, 1.0, 0.01521, 0.01229, 0.008023, 1.0, 0.1559, 0.1301, 0.09084, 1.0, 0.0137, 0.01096, 0.007499, 1.0, 0.01521, 0.01229, 0.008023, 1.0, 0.008568, 0.007499, 0.005182, 1.0, 0.7084, 0.5841, 0.3968, 1.0, 0.15, 0.1248, 0.0865, 1.0, 0.01229, 0.01033, 0.006512, 1.0, 0.7084, 0.5841, 0.3968, 1.0, 0.0006071, 0.0009106, 0.0003035, 1.0, 0.0137, 0.01096, 0.007499, 1.0, 0.0137, 0.01096, 0.007499, 1.0, 0.0137, 0.01096, 0.007499, 1.0, 0.0137, 0.01096, 0.007499, 1.0, 0.01444, 0.01161, 0.007499, 1.0, 0.0137, 0.01096, 0.007499, 1.0, 0.7084, 0.5841, 0.3968, 1.0, 0.008568, 0.006995, 0.005182, 1.0, 0.0137, 0.01096, 0.007499, 1.0, 0.0137, 0.01096, 0.007499, 1.0, 0.15, 0.1248, 0.0865, 1.0, 0.7084, 0.5841, 0.3968, 1.0, 0.01444, 0.01161, 0.007499, 1.0, 0.01521, 0.01229, 0.008023, 1.0, 0.0137, 0.01096, 0.007499, 1.0, 0.0137, 0.01096, 0.007499, 1.0, 0.5647, 0.4621, 0.3095, 1.0, 0.01764, 0.01444, 0.01033, 1.0, 0.0137, 0.01096, 0.007499, 1.0, 0.0137, 0.01161, 0.008023, 1.0, 0.009721, 0.007499, 0.005182, 1.0, 0.0137, 0.01096, 0.007499, 1.0, 0.01096, 0.008568, 0.006049, 1.0, 0.0137, 0.01096, 0.007499, 1.0, 0.0137, 0.01096, 0.007499, 1.0, 0.009721, 0.007499, 0.005182, 1.0, 0.01298, 0.01033, 0.006995, 1.0, 0.01298, 0.01033, 0.006995, 1.0, 0.008568, 0.007499, 0.005182, 1.0, 0.01229, 0.01033, 0.006512, 1.0, 0.0137, 0.01096, 0.007499, 1.0, 0.001518, 0.001518, 0.0009106, 1.0, 0.008568, 0.007499, 0.005182, 1.0, 0.01229, 0.009721, 0.006995, 1.0, 0.5647, 0.4621, 0.3095, 1.0, 0.5647, 0.4621, 0.3095, 1.0, 0.01229, 0.009721, 0.006995, 1.0, 0.01298, 0.01033, 0.006995, 1.0, 0.009721, 0.007499, 0.005182, 1.0, 0.0137, 0.01161, 0.008023, 1.0, 0.0137, 0.01096, 0.007499, 1.0, 0.01521, 0.01229, 0.008023, 1.0, 0.01521, 0.01229, 0.008023, 1.0, 0.0137, 0.01096, 0.007499, 1.0, 0.0137, 0.01096, 0.007499, 1.0, 0.0137, 0.01096, 0.007499, 1.0, 0.01521, 0.01229, 0.008023, 1.0, 0.01444, 0.01161, 0.007499, 1.0, 0.0137, 0.01096, 0.007499, 1.0, 0.0137, 0.01096, 0.007499, 1.0, 0.0137, 0.01096, 0.007499, 1.0, 0.01444, 0.01161, 0.007499, 1.0, 0.0006071, 0.0009106, 0.0003035, 1.0, 0.5647, 0.4621, 0.3095, 1.0, 0.0137, 0.01096, 0.007499, 1.0, 0.0137, 0.01096, 0.007499, 1.0, 1.0, 0.7529, 0.4287, 1.0, 1.0, 0.7529, 0.4287, 1.0, 0.7084, 0.5841, 0.3968, 1.0, 0.7084, 0.5841, 0.3968, 1.0, 0.7084, 0.5841, 0.3968, 1.0, 0.7084, 0.5841, 0.3968, 1.0, 0.7084, 0.5841, 0.3968, 1.0, 0.7084, 0.5841, 0.3968, 1.0, 0.7084, 0.5841, 0.3968, 1.0, 0.7084, 0.5841, 0.3968, 1.0, 0.7084, 0.5841, 0.3968, 1.0, 0.7084, 0.5841, 0.3968, 1.0, 0.7084, 0.5841, 0.3968, 1.0, 0.7084, 0.5841, 0.3968, 1.0, 0.7084, 0.5841, 0.3968, 1.0, 0.7084, 0.5841, 0.3968, 1.0, 0.0, 0.0, 0.0, 0.0, 0.0, 0.0, 0.0, 0.0, 0.0, 0.0, 0.0, 0.0, 0.0, 0.0, 0.0, 0.0, 0.0, 0.0, 0.0, 0.0, 0.0, 0.0, 0.0, 0.0, 0.0, 0.0, 0.0, 0.0, 0.0, 0.0, 0.0, 0.0, 0.0, 0.0, 0.0, 0.0, 0.0, 0.0, 0.0, 0.0, 0.0, 0.0, 0.0, 0.0, 0.0, 0.0, 0.0, 0.0, 0.0, 0.0, 0.0, 0.0, 0.0, 0.0, 0.0, 0.0, 0.0, 0.0, 0.0, 0.0, 0.0, 0.0, 0.0, 0.0, 0.0, 0.0, 0.0, 0.0, 0.0, 0.0, 0.0, 0.0, 0.0, 0.0, 0.0, 0.0, 0.0, 0.0, 0.0, 0.0, 0.0, 0.0, 0.0, 0.0, 0.0, 0.0, 0.0, 0.0, 0.0, 0.0, 0.0, 0.0, 0.0, 0.0, 0.0, 0.0, 0.0, 0.0, 0.0, 0.0, 0.0, 0.0, 0.0, 0.0, 0.0, 0.0, 0.0, 0.0, 0.0, 0.0, 0.0, 0.0, 0.0, 0.0, 0.0, 0.0, 0.0, 0.0, 0.0, 0.0, 0.0, 0.0, 0.0, 0.0, 0.0, 0.0, 0.0, 0.0, 0.0, 0.0, 0.0, 0.0, 0.0, 0.0, 0.0, 0.0, 0.0, 0.0, 0.0, 0.0, 0.0, 0.0, 0.0, 0.0, 0.0, 0.0, 0.0, 0.0, 0.0, 0.0, 0.0, 0.0, 0.0, 0.0, 0.0, 0.0, 0.0, 0.0, 0.0, 0.0, 0.0, 0.0, 0.0, 0.0, 0.0, 0.0, 0.0, 0.0, 0.0, 0.0, 0.0, 0.0, 0.0, 0.0, 0.0, 0.0, 0.0, 0.0, 0.0, 0.0, 0.0, 0.0, 0.0, 0.0, 0.0, 0.0, 0.0, 0.0, 0.0, 0.0, 0.0, 0.0, 0.0, 0.0, 0.0, 0.0, 0.0, 0.0, 0.0, 0.0, 0.0, 0.0, 0.0, 0.0, 0.0, 0.0, 0.0, 0.0, 0.0, 0.0, 0.0, 0.0, 0.0, 0.0, 0.0, 0.0, 0.0, 0.0, 0.0, 0.0, 0.0, 0.0, 0.0, 0.0, 0.0, 0.0, 0.0, 0.0, 0.0, 0.0, 0.0, 0.0, 0.0, 0.0, 0.0, 0.0, 0.0, 0.0, 0.0, 0.0, 0.0, 0.0, 0.0, 0.0, 0.0, 0.0, 0.0, 0.0, 0.0, 0.0, 0.0, 0.0, 0.0, 0.0, 0.0, 0.0, 0.0, 0.0, 0.0, 0.0, 0.0, 0.0, 0.0, 0.0, 0.0, 0.0, 0.0, 0.0, 0.0, 0.0, 0.0, 0.0, 0.0, 0.0, 0.0, 0.0, 0.0, 0.0, 0.0, 0.0, 0.0, 0.0, 0.0, 0.0, 0.0, 0.0, 0.0, 0.0, 0.0, 0.0, 0.0, 0.0, 0.0, 0.0, 0.0, 0.0, 0.0, 0.0, 0.0, 0.0, 0.0, 0.0, 0.0, 0.0, 0.0, 0.0, 0.0, 0.0, 0.0, 0.0, 0.0, 0.0, 0.0, 0.0, 0.0, 0.0, 0.0, 0.0, 0.0, 0.0, 0.0, 0.0, 0.0, 0.0, 0.0, 0.0, 0.0, 0.0, 0.0, 0.0, 0.0, 0.0, 0.0, 0.0, 0.0, 0.0, 0.0, 0.0, 0.0, 0.0, 0.0, 0.0, 0.0, 0.0, 0.0, 0.0, 0.0, 0.0, 0.0, 0.0, 0.0, 0.0, 0.0, 0.0, 0.0, 0.0, 0.0, 0.0, 0.0, 0.0, 0.0, 0.0, 0.0, 0.0, 0.0, 0.0, 0.0, 0.0, 0.0, 0.0, 0.0, 0.0, 0.0, 0.0, 0.0, 0.0, 0.0, 0.0, 0.0, 0.0, 0.0, 0.0, 0.0, 0.0, 0.0, 0.0, 0.0, 0.0, 0.0, 0.0, 0.0, 0.0, 0.0, 0.0, 0.0, 0.0, 0.0, 0.0, 0.0, 0.0, 0.0, 0.0, 0.0, 0.0, 0.0, 0.0, 0.0, 0.0, 0.0, 0.0, 0.0, 0.0, 0.0, 0.0, 0.0, 0.0, 0.0, 0.0, 0.0, 0.0, 0.0, 0.0, 0.0, 0.0, 0.0, 0.0, 0.0, 0.0, 0.0, 0.0, 0.0, 0.0, 0.0, 0.0, 0.0, 0.0, 0.0, 0.0, 0.0, 0.0, 0.0, 0.0, 0.0, 0.0, 0.0, 0.0, 0.0, 0.0, 0.0, 0.0, 0.0, 0.0, 0.0, 0.0, 0.0, 0.0, 0.0, 0.0, 0.0, 0.0, 0.0, 0.0, 0.0, 0.0, 0.0, 0.0, 0.0, 0.0, 0.0, 0.0, 0.0, 0.0, 0.0, 0.0, 0.0, 0.0, 0.0, 0.0, 0.0, 0.0, 0.0, 0.0, 0.0, 0.0, 0.0, 0.0, 0.0, 0.0, 0.0, 0.0, 0.0, 0.0, 0.0, 0.0, 0.0, 0.0, 0.0, 0.0, 0.0, 0.0, 0.0, 0.0, 0.0, 0.0, 0.0, 0.0, 0.0, 0.0, 0.0, 0.0, 0.0, 0.0, 0.0, 0.0, 0.0, 0.0, 0.0, 0.0, 0.0, 0.0, 0.0, 0.0, 0.0, 0.0, 0.0, 0.0, 0.0, 0.0, 0.0, 0.0, 0.0, 0.0, 0.0, 0.0, 0.0, 0.0, 0.0, 0.0, 0.0, 0.0, 0.0, 0.0, 0.0, 0.0, 0.0, 0.0, 0.0, 0.0, 0.0, 0.0, 0.0, 0.0, 0.0, 0.0, 0.0, 0.0, 0.0, 0.0, 0.0, 0.0, 0.0, 0.0, 0.0, 0.0, 0.0, 0.0, 0.0, 0.0, 0.0, 0.0, 0.0, 0.0, 0.0, 0.0, 0.0, 0.0, 0.0, 0.0, 0.0, 0.0, 0.0, 0.0, 0.0, 0.0, 0.0, 0.0, 0.0, 0.0, 0.0, 0.0, 0.0, 0.0, 0.0, 0.0, 0.0, 0.0, 0.0, 0.0, 0.0, 0.0, 0.0, 0.0, 0.0, 0.0, 0.0, 0.0, 0.0, 0.0, 0.0, 0.0, 0.0, 0.0, 0.0, 0.0, 0.0, 0.0, 0.0, 0.0, 0.0, 0.0, 0.0, 0.0, 0.0, 0.0, 0.0, 0.0, 0.0, 0.0, 0.0, 0.0, 0.0, 0.0, 0.0, 0.0, 0.0, 0.0, 0.0, 0.0, 0.0, 0.0, 0.0, 0.0, 0.0, 0.0, 0.0, 0.0, 0.0, 0.0, 0.0, 0.0, 0.0, 0.0, 0.0, 0.0, 0.0, 0.0, 0.0, 0.0, 0.0, 0.0, 0.0, 0.0, 0.0, 0.0, 0.0, 0.0, 0.0, 0.0, 0.0, 0.0, 0.0, 0.0, 0.0, 0.0, 0.0, 0.0, 0.0, 0.0, 0.0, 0.0, 0.0, 0.0, 0.0, 0.0, 0.0, 0.0, 0.0, 0.0, 0.0, 0.0, 0.0, 0.0, 0.0, 0.0, 0.0, 0.0, 0.0, 0.0, 0.0, 0.0, 0.0, 0.0, 0.0, 0.0, 0.0, 0.0, 0.0, 0.0, 0.0, 0.0, 0.0, 0.0, 0.0, 0.0, 0.0, 0.0, 0.0, 0.0, 0.0, 0.0, 0.0, 0.0, 0.0, 0.0, 0.0, 0.0, 0.0, 0.0, 0.0, 0.0, 0.0, 0.0, 0.0, 0.0, 0.0, 0.0, 0.0, 0.0, 0.0, 0.0, 0.0, 0.0, 0.0, 0.0, 0.0, 0.0, 0.0, 0.0, 0.0, 0.0, 0.0, 0.0, 0.0, 0.0, 0.0, 0.0, 0.0, 0.0, 0.0, 0.0, 0.0, 0.0, 0.0, 0.0, 0.0, 0.0, 0.0, 0.0, 0.0, 0.0, 0.0, 0.0, 0.0, 0.0, 0.0, 0.0, 0.0, 0.0, 0.0, 0.0, 0.0, 0.0, 0.0, 0.0, 0.0, 0.0, 0.0, 0.0, 0.0, 0.0, 0.0, 0.0, 0.0, 0.0, 0.0, 0.0, 0.0, 0.0, 0.0, 0.0, 0.0, 0.0, 0.0, 0.0, 0.0, 0.0, 0.0, 0.0, 0.0, 0.0, 0.0, 0.0, 0.0, 0.0, 0.0, 0.0, 0.0, 0.0, 0.0, 0.0, 0.0, 0.0, 0.0, 0.0, 0.0, 0.0, 0.0, 0.0, 0.0, 0.0, 0.0, 0.0, 0.0, 0.0, 0.0, 0.0, 0.0, 0.0, 0.0, 0.0, 0.0, 0.0, 0.0, 0.0, 0.0, 0.0, 0.0, 0.0, 0.0, 0.0, 0.0, 0.0, 0.0, 0.0, 0.0, 0.0, 0.0, 0.0, 0.0, 0.0, 0.0, 0.0, 0.0, 0.0, 0.0, 0.0, 0.0, 0.0, 0.0, 0.0, 0.0, 0.0, 0.0, 0.0, 0.0, 0.0, 0.0, 0.0, 0.0, 0.0, 0.0, 0.0, 0.0, 0.0, 0.0, 0.0, 0.0, 0.0, 0.0, 0.0, 0.0, 0.0, 0.0, 0.0, 0.0, 0.0, 0.0, 0.0, 0.0, 0.0, 0.0, 0.0, 0.0, 0.0, 0.0, 0.0, 0.0, 0.0, 0.0, 0.0, 0.0, 0.0, 0.0, 0.0, 0.0, 0.0, 0.0, 0.0, 0.0, 0.0, 0.0, 0.0, 0.0, 0.0, 0.0, 0.0, 0.0, 0.0, 0.0, 0.0, 0.0, 0.0, 0.0, 0.0, 0.0, 0.0, 0.0, 0.0, 0.0, 0.0, 0.0, 0.0, 0.0, 0.0, 0.0, 0.0, 0.0, 0.0, 0.0, 0.0, 0.0, 0.0, 0.0, 0.0, 0.0, 0.0, 0.0, 0.0, 0.0, 0.0, 0.0, 0.0, 0.0, 0.0, 0.0, 0.0, 0.0, 0.0, 0.0, 0.0, 0.0, 0.0, 0.0, 0.0, 0.0, 0.0, 0.0, 0.0, 0.0, 0.0, 0.0, 0.0, 0.0, 0.0, 0.0, 0.0, 0.0, 0.0, 0.0, 0.0, 0.0, 0.0, 0.0, 0.0, 0.0, 0.0, 0.0, 0.0, 0.0, 0.0, 0.0, 0.0, 0.0, 0.0, 0.0, 0.0, 0.0, 0.0, 0.0, 0.0, 0.0, 0.0, 0.0, 0.0, 0.0, 0.0, 0.0, 0.0, 0.0, 0.0, 0.0, 0.0, 0.0, 0.0, 0.0, 0.0, 0.0, 0.0, 0.0, 0.0, 0.0, 0.0, 0.0, 0.0, 0.0, 0.0, 0.0, 0.0, 0.0, 0.0, 0.0, 0.0, 0.0, 0.0, 0.0, 0.0, 0.0, 0.0, 1.0, 0.7529, 0.4287, 1.0, 0.5647, 0.4621, 0.3095, 1.0, 0.7084, 0.5841, 0.3968, 1.0, 0.5647, 0.4621, 0.3095, 1.0, 0.7084, 0.5841, 0.3968, 1.0, 0.5647, 0.4621, 0.3095, 1.0, 1.0, 0.7529, 0.4287, 1.0, 1.0, 0.7529, 0.4287, 1.0, 0.5647, 0.4621, 0.3095, 1.0])
me_cube.materials.append(mat_face)
me_cube.materials.append(mat_hair)
me_cube.materials.append(mat_eye1)
me_cube.materials.append(mat_eye2)
me_cube.use_mirror_vertex_groups = False
me_cube.update()
me_cube_001 = bpy.data.meshes.new('Cube.001')
me_cube_001.from_pydata([(0.4788, 0.3698, 0.03466), (0.4788, -0.2644, 0.03466), (0.3934, 0.01249, 1.555), (-3.658e-08, 0.4184, -0.05705), (2.387e-08, -0.273, -0.04747), (-0.0002895, -0.1221, 1.572), (0.1005, -0.2644, -0.05548), (0.2604, -0.05408, 1.558), (0.1005, 0.3698, -0.05548), (0.4788, -0.1311, 0.03466), (0.4788, 0.002249, 0.03466), (0.3969, 0.2121, 1.565), (0.4355, 0.1238, 1.565), (-4.447e-09, 0.05087, -0.05705), (7.209e-09, -0.08246, -0.05705), (-8.853e-09, 0.1013, 1.568), (-2.051e-08, 0.2346, 1.568), (0.25, 0.1013, 1.568), (0.25, 0.2346, 1.568), (0.1005, -0.1311, -0.05548), (0.1005, 0.002249, -0.05548), (0.4388, -0.03207, 1.182), (0.4197, -0.03207, 0.991), (0.3527, -0.03307, 0.6656), (-0.00127, -0.2454, 1.301), (2.551e-08, -0.2918, 1.068), (2.436e-08, -0.2786, 0.8239), (-3.348e-08, 0.3829, 1.318), (-3.217e-08, 0.3679, 1.068), (-3.26e-08, 0.373, 0.8176), (0.25, 0.3679, 1.318), (0.25, 0.3679, 1.068), (0.25, 0.373, 0.8176), (0.2185, -0.2454, 1.301), (0.25, -0.2918, 1.068), (0.25, -0.2786, 0.8239), (0.4859, 0.2346, 1.148), (0.462, 0.2346, 0.972), (0.3782, 0.2346, 0.6277), (0.4859, 0.1013, 1.148), (0.462, 0.1013, 0.972), (0.3782, 0.1013, 0.6277), (0.3893, -0.03252, 0.8432), (2.15e-08, -0.2459, 0.9616), (0.25, 0.3702, 0.954), (0.25, -0.2459, 0.9616), (0.424, 0.2346, 0.8156), (0.424, 0.1013, 0.8156), (0.4317, -0.1555, 0.3125), (2.144e-08, -0.2452, 0.3557), (-4.062e-08, 0.4647, 0.2677), (0.1705, 0.4389, 0.2686), (0.1705, -0.2711, 0.3566), (0.4317, 0.1111, 0.3125), (0.4317, -0.02221, 0.3125), (0.3987, 0.324, 1.514), (0.3744, 0.2864, 1.557), (0.3105, 0.3706, 0.728), (0.3691, 0.2827, 0.6413), (0.3699, 0.3679, 1.014), (0.4451, 0.2878, 0.9796), (0.4659, 0.2911, 1.162), (0.39, 0.3679, 1.217), (0.4108, 0.2854, 0.826), (0.3423, 0.369, 0.8805), (0.3401, 0.4373, 0.2419), (0.3944, 0.3444, 0.2575), (0.4118, 0.4152, 0.1705), (-2.343e-08, 0.268, 1.563), (-3.158e-08, 0.3613, 1.469), (0.25, 0.268, 1.563), (0.25, 0.3561, 1.468), (0.3489, 0.3548, 1.471), (0.3592, 0.3072, 1.555)], [], [(39, 12, 2, 21), (33, 7, 5, 24), (20, 13, 3, 8), (10, 20, 8, 0), (21, 2, 7, 33), (1, 6, 19, 9), (9, 19, 20, 10), (5, 7, 17, 15), (15, 17, 18, 16), (7, 2, 12, 17), (17, 12, 11, 18), (6, 4, 14, 19), (19, 14, 13, 20), (36, 11, 12, 39), (53, 38, 41, 54), (46, 37, 40, 47), (37, 36, 39, 40), (48, 23, 35, 52), (42, 22, 34, 45), (22, 21, 33, 34), (50, 29, 32, 51), (28, 27, 30, 31), (52, 35, 26, 49), (45, 34, 25, 43), (34, 33, 24, 25), (54, 41, 23, 48), (47, 40, 22, 42), (40, 39, 21, 22), (41, 47, 42, 23), (35, 45, 43, 26), (23, 42, 45, 35), (38, 46, 47, 41), (9, 54, 48, 1), (6, 52, 49, 4), (3, 50, 51, 8), (1, 48, 52, 6), (10, 53, 54, 9), (65, 66, 67), (65, 57, 58, 66), (64, 59, 60, 63), (59, 62, 61, 60), (57, 64, 63, 58), (55, 56, 11), (12, 11, 56, 55, 2), (51, 32, 57, 65), (66, 58, 38, 53), (32, 44, 64, 57), (58, 63, 46, 38), (44, 31, 59, 64), (60, 61, 36, 37), (63, 60, 37, 46), (31, 30, 62, 59), (0, 67, 66, 53, 10), (8, 51, 65, 67, 0), (29, 28, 31, 44, 32), (72, 73, 55), (68, 70, 71, 69), (70, 73, 72, 71), (16, 18, 70, 68), (27, 69, 71, 30), (30, 71, 72, 62), (18, 11, 56, 73, 70), (62, 72, 55, 61), (55, 73, 56), (36, 61, 11), (61, 55, 11)])
_uv = me_cube_001.uv_layers.new(name='UVMap')
_uv.uv.foreach_set('vector', [0.5625, 0.1667, 0.625, 0.1667, 0.6261, 0.2907, 0.5658, 0.2708, 0.5625, 0.375, 0.6284, 0.3747, 0.625, 0.5198, 0.5625, 0.5, 0.25, 0.6667, 0.375, 0.6667, 0.375, 0.75, 0.25, 0.75, 0.125, 0.6667, 0.25, 0.6667, 0.25, 0.75, 0.125, 0.75, 0.5658, 0.2708, 0.6261, 0.2907, 0.6284, 0.3747, 0.5625, 0.375, 0.125, 0.5, 0.25, 0.5, 0.25, 0.5833, 0.125, 0.5833, 0.125, 0.5833, 0.25, 0.5833, 0.25, 0.6667, 0.125, 0.6667, 0.625, 0.5198, 0.75, 0.5198, 0.75, 0.5833, 0.625, 0.5833, 0.625, 0.5833, 0.75, 0.5833, 0.75, 0.6667, 0.625, 0.6667, 0.75, 0.5198, 0.8185, 0.5284, 0.875, 0.5833, 0.75, 0.5833, 0.75, 0.5833, 0.875, 0.5833, 0.875, 0.6667, 0.75, 0.6667, 0.25, 0.5, 0.375, 0.5, 0.375, 0.5833, 0.25, 0.5833, 0.25, 0.5833, 0.375, 0.5833, 0.375, 0.6667, 0.25, 0.6667, 0.5625, 0.08333, 0.625, 0.08333, 0.625, 0.1667, 0.5625, 0.1667, 0.4043, 0.08333, 0.4375, 0.08333, 0.4375, 0.1667, 0.4043, 0.1667, 0.4716, 0.08333, 0.5, 0.08333, 0.5, 0.1667, 0.4716, 0.1667, 0.5, 0.08333, 0.5625, 0.08333, 0.5625, 0.1667, 0.5, 0.1667, 0.4043, 0.25, 0.4393, 0.2662, 0.4375, 0.375, 0.4043, 0.375, 0.4724, 0.2679, 0.4986, 0.2684, 0.5, 0.375, 0.4716, 0.375, 0.4986, 0.2684, 0.5658, 0.2708, 0.5625, 0.375, 0.5, 0.375, 0.4043, 0.75, 0.4375, 0.75, 0.4375, 0.875, 0.4043, 0.875, 0.5, 0.75, 0.5625, 0.75, 0.5625, 0.875, 0.5, 0.875, 0.4043, 0.375, 0.4375, 0.375, 0.4375, 0.5, 0.4043, 0.5, 0.4716, 0.375, 0.5, 0.375, 0.5, 0.5, 0.4716, 0.5, 0.5, 0.375, 0.5625, 0.375, 0.5625, 0.5, 0.5, 0.5, 0.4043, 0.1667, 0.4375, 0.1667, 0.4393, 0.2662, 0.4043, 0.25, 0.4716, 0.1667, 0.5, 0.1667, 0.4986, 0.2684, 0.4724, 0.2679, 0.5, 0.1667, 0.5625, 0.1667, 0.5658, 0.2708, 0.4986, 0.2684, 0.4375, 0.1667, 0.4716, 0.1667, 0.4724, 0.2679, 0.4393, 0.2662, 0.4375, 0.375, 0.4716, 0.375, 0.4716, 0.5, 0.4375, 0.5, 0.4393, 0.2662, 0.4724, 0.2679, 0.4716, 0.375, 0.4375, 0.375, 0.4375, 0.08333, 0.4716, 0.08333, 0.4716, 0.1667, 0.4375, 0.1667, 0.375, 0.1667, 0.4043, 0.1667, 0.4043, 0.25, 0.375, 0.25, 0.375, 0.375, 0.4043, 0.375, 0.4043, 0.5, 0.375, 0.5, 0.375, 0.75, 0.4043, 0.75, 0.4043, 0.875, 0.375, 0.875, 0.375, 0.25, 0.4043, 0.25, 0.4043, 0.375, 0.375, 0.375, 0.375, 0.08333, 0.4043, 0.08333, 0.4043, 0.1667, 0.375, 0.1667, 0.4043, 0.9562, 0.4042, 0.9762, 0.3948, 0.9832, 0.4043, 0.9562, 0.4375, 0.934, 0.437, 0.9751, 0.4042, 0.9762, 0.4716, 0.9414, 0.5, 0.9457, 0.5, 0.9751, 0.4717, 0.9751, 0.5, 0.9457, 0.5625, 0.9492, 0.5611, 0.9751, 0.5, 0.9751, 0.4375, 0.934, 0.4716, 0.9414, 0.4717, 0.9751, 0.437, 0.9751, 0.6295, 0.05161, 0.6271, 0.05839, 0.625, 0.08333, 0.0, 0.0, 0.0, 0.0, 0.0, 0.0, 0.0, 0.0, 0.0, 0.0, 0.4043, 0.875, 0.4375, 0.875, 0.4375, 0.934, 0.4043, 0.9562, 0.4073, 0.02356, 0.4387, 0.0542, 0.4375, 0.08333, 0.4043, 0.08333, 0.4375, 0.875, 0.4716, 0.875, 0.4716, 0.9414, 0.4375, 0.934, 0.4387, 0.0542, 0.4713, 0.05156, 0.4716, 0.08333, 0.4375, 0.08333, 0.4716, 0.875, 0.5, 0.875, 0.5, 0.9457, 0.4716, 0.9414, 0.4991, 0.05005, 0.5649, 0.04662, 0.5625, 0.08333, 0.5, 0.08333, 0.4713, 0.05156, 0.4991, 0.05005, 0.5, 0.08333, 0.4716, 0.08333, 0.5, 0.875, 0.5625, 0.875, 0.5625, 0.9492, 0.5, 0.9457, 0.375, 0.0, 0.3976, -0.0001151, 0.4073, 0.02356, 0.4043, 0.08333, 0.375, 0.08333, 0.375, 0.875, 0.4043, 0.875, 0.4043, 0.9562, 0.3948, 0.9832, 0.375, 1.0, 0.4375, 0.75, 0.5, 0.75, 0.5, 0.875, 0.4716, 0.875, 0.4375, 0.875, 0.7861, 0.7555, 0.8392, 0.7144, 0.8035, 0.7276, 0.625, 0.6909, 0.75, 0.6909, 0.75, 0.75, 0.614, 0.75, 0.75, 0.6909, 0.8392, 0.7144, 0.7861, 0.7555, 0.75, 0.75, 0.625, 0.6667, 0.75, 0.6667, 0.75, 0.6909, 0.625, 0.6909, 0.5625, 0.75, 0.614, 0.75, 0.6029, 0.875, 0.5625, 0.875, 0.5625, 0.875, 0.6029, 0.875, 0.6099, 0.9183, 0.5625, 0.9492, 0.75, 0.6667, 0.875, 0.6667, 0.8392, 0.7144, 0.8392, 0.7144, 0.75, 0.6909, 0.5625, 0.9492, 0.6099, 0.9183, 0.6252, 0.9252, 0.5611, 0.9751, 0.8035, 0.7276, 0.8392, 0.7144, 0.8392, 0.7144, 0.5625, 0.08333, 0.5649, 0.04662, 0.625, 0.08333, 0.5649, 0.04662, 0.6295, 0.05161, 0.625, 0.08333])
me_cube_001.materials.append(mat_face)
me_cube_001.use_mirror_x = True
me_cube_001.use_mirror_y = True
me_cube_001.update()
me_sphere = bpy.data.meshes.new('Sphere')
me_sphere.from_pydata([(0.341, 0.1347, 1.617), (0.3952, -0.00124, 1.588), (0.5289, -0.1238, 1.364), (0.5834, 0.03039, 1.127), (0.2934, 0.01164, 1.547), (0.2877, -0.07357, 1.425), (0.3254, -0.09807, 1.283), (0.3964, -0.05531, 1.159), (0.5006, 0.04327, 1.102), (0.2281, 0.09805, 1.527), (0.1745, 0.0761, 1.389), (0.1947, 0.07475, 1.241), (0.2832, 0.09436, 1.123), (0.4459, 0.1297, 1.069), (0.2374, 0.2074, 1.538), (0.1907, 0.2655, 1.409), (0.2134, 0.2934, 1.264), (0.2994, 0.3457, 1.156), (0.4552, 0.239, 1.08), (0.3159, 0.2756, 1.575), (0.3267, 0.3836, 1.472), (0.3704, 0.4298, 1.337), (0.4354, 0.4018, 1.161), (0.4927, 0.4211, 1.146), (0.4177, 0.2627, 1.615), (0.5029, 0.3613, 1.543), (0.5739, 0.404, 1.418), (0.6116, 0.3795, 1.276), (0.6059, 0.4082, 1.171), (0.483, 0.1763, 1.636), (0.6161, 0.2116, 1.578), (0.7046, 0.2312, 1.46), (0.774, 0.2299, 1.274), (0.7487, 0.2079, 1.107), (0.4737, 0.06696, 1.625), (0.6109, 0.04531, 1.546), (0.6913, 0.03282, 1.433), (0.7578, 0.04051, 1.255), (0.7393, 0.09859, 1.096), (0.4749, -0.07281, 1.482), (0.5726, -0.07761, 1.229), (0.7584, 0.1917, 0.552), (0.7575, 0.1064, 0.3023), (0.6567, 0.2046, 0.5113), (0.5876, 0.3227, 0.5102), (0.5969, 0.432, 0.5215), (0.6783, 0.4583, 0.5395), (0.78, 0.4455, 0.5802), (0.8473, 0.401, 0.5865), (0.8379, 0.2916, 0.5752), (0.5933, 0.4437, 1.036), (0.4766, 0.3177, 0.8225), (0.4673, 0.2084, 0.8112), (0.5708, 0.001513, 0.9221), (0.6621, -0.01136, 0.954), (0.8133, 0.1913, 0.9008), (0.6846, 0.4308, 1.067), (0.8227, 0.2886, 0.9241), (0.6339, 0.4907, 0.8339), (0.5109, 0.3639, 0.7314), (0.5016, 0.2546, 0.7201), (0.6114, 0.04076, 0.7045), (0.7076, 0.02788, 0.7404), (0.8388, 0.2323, 0.7905), (0.8481, 0.3352, 0.8082), (0.7301, 0.4779, 0.8698), (0.8821, 0.06893, -0.05953), (0.7965, 0.07012, -0.08144), (0.737, 0.1203, -0.03694), (0.7387, 0.2414, -0.02678), (0.8069, 0.2844, -0.07177), (0.8833, 0.3179, 0.05663), (0.945, 0.2494, 0.05765), (0.9251, 0.1515, 0.04081), (0.6266, 0.2518, 0.252), (0.6359, 0.3611, 0.2633), (0.7523, 0.4159, 0.3157), (0.9355, 0.211, 0.4221), (0.8394, 0.08004, 0.3247), (0.8361, 0.3904, 0.3381), (0.9448, 0.3203, 0.4334), (0.861, 0.1801, -0.09094), (0.6487, 0.02754, -0.3543), (0.7028, -0.06119, -0.3571), (0.6504, 0.1486, -0.3441), (0.7831, 0.0885, -0.343), (0.9082, 0.03275, -0.3016), (0.8871, 0.144, -0.3331), (0.9347, 0.2342, -0.2842), (0.833, 0.2482, -0.3139), (0.9964, 0.1657, -0.2832), (0.9765, 0.06779, -0.3), (0.8053, -0.06992, -0.539), (0.7842, 0.04129, -0.5704), (0.8764, 0.1316, -0.515), (0.7301, 0.1455, -0.5512), (0.9, 0.06304, -0.468), (0.8801, -0.03488, -0.4849)], [], [(58, 65, 47, 46), (40, 2, 6, 7), (39, 1, 4, 5), (3, 40, 7, 8), (2, 39, 5, 6), (1, 0, 4), (7, 6, 11, 12), (5, 4, 9, 10), (8, 7, 12, 13), (6, 5, 10, 11), (4, 0, 9), (59, 58, 46, 45), (10, 9, 14, 15), (13, 12, 17, 18), (11, 10, 15, 16), (9, 0, 14), (60, 59, 45, 44), (12, 11, 16, 17), (18, 17, 22, 23), (16, 15, 20, 21), (14, 0, 19), (61, 60, 44, 43), (17, 16, 21, 22), (15, 14, 19, 20), (23, 22, 27, 28), (21, 20, 25, 26), (19, 0, 24), (62, 61, 43, 41), (22, 21, 26, 27), (20, 19, 24, 25), (28, 27, 32, 33), (26, 25, 30, 31), (24, 0, 29), (63, 62, 41, 49), (27, 26, 31, 32), (25, 24, 29, 30), (33, 32, 37, 38), (31, 30, 35, 36), (29, 0, 34), (64, 63, 49, 48), (32, 31, 36, 37), (30, 29, 34, 35), (36, 35, 39, 2), (34, 0, 1), (65, 64, 48, 47), (37, 36, 2, 40), (35, 34, 1, 39), (38, 37, 40, 3), (78, 42, 67, 66), (74, 75, 69, 68), (76, 79, 71, 70), (80, 77, 73, 72), (42, 74, 68, 67), (75, 76, 70, 69), (77, 78, 66, 73), (79, 80, 72, 71), (28, 33, 57, 56), (33, 38, 55, 57), (38, 3, 54, 55), (3, 8, 53, 54), (8, 13, 52, 53), (13, 18, 51, 52), (18, 23, 50, 51), (23, 28, 56, 50), (56, 57, 64, 65), (57, 55, 63, 64), (55, 54, 62, 63), (54, 53, 61, 62), (53, 52, 60, 61), (52, 51, 59, 60), (51, 50, 58, 59), (50, 56, 65, 58), (47, 48, 80, 79), (49, 41, 78, 77), (45, 46, 76, 75), (43, 44, 74, 42), (48, 49, 77, 80), (46, 47, 79, 76), (44, 45, 75, 74), (41, 43, 42, 78), (81, 66, 67), (81, 67, 83, 85), (69, 81, 85, 84), (81, 69, 70), (66, 81, 87, 86), (81, 70, 89, 87), (73, 66, 86, 91), (71, 72, 90, 88), (85, 83, 82), (85, 82, 84), (67, 68, 82, 83), (68, 69, 84, 82), (86, 87, 93, 92), (88, 90, 96, 94), (87, 89, 95, 93), (91, 86, 92, 97), (72, 73, 91, 90), (70, 71, 88, 89), (93, 95, 94), (93, 94, 96), (93, 96, 97), (93, 97, 92), (90, 91, 97, 96), (89, 88, 94, 95)])
me_sphere.materials.append(mat_face)
me_sphere.update()

# ---- objects
ob_head = bpy.data.objects.new('head', me_cube)
ob_light = bpy.data.objects.new('Light', light_light)
ob_camera = bpy.data.objects.new('Camera', cam_camera)
ob_ref_front = bpy.data.objects.new('ref-front', None)
ob_ref_side = bpy.data.objects.new('ref-side', None)
ob_torso = bpy.data.objects.new('torso', me_cube_001)
ob_arm = bpy.data.objects.new('arm', me_sphere)

# ---- transforms, parenting, visibility, modifiers, constraints
ob_head.location = (0.0, 0.0, 0.0)
ob_head.lock_rotations_4d = False
ob_head.empty_display_type = 'ARROWS'
ob_head.lineart.crease_threshold = 0.0
_m = ob_head.modifiers.new('Mirror', 'MIRROR')
_m.use_mirror_merge = False
ob_light.location = (-4.076, -1.005, 5.904)
ob_light.rotation_euler = (0.6503, 0.05522, 5.008)
ob_light.lock_rotations_4d = False
ob_light.empty_display_type = 'ARROWS'
ob_light.color = (0.0, 0.0, 0.0, 0.0)
ob_light.lineart.crease_threshold = 0.0
ob_camera.location = (-7.359, 6.926, 4.958)
ob_camera.rotation_euler = (1.109, -0.0, 3.957)
ob_camera.lock_rotations_4d = False
ob_camera.empty_display_type = 'ARROWS'
ob_camera.color = (0.0, 0.0, 0.0, 0.0)
ob_camera.display_type = 'WIRE'
ob_camera.lineart.crease_threshold = 0.0
ob_ref_front.location = (0.0, -0.5, 0.0)
ob_ref_front.rotation_euler = (1.571, 0.0, 3.142)
ob_ref_front.empty_display_type = 'IMAGE'
ob_ref_front.empty_display_size = 5.0
ob_ref_side.location = (0.0, -0.1557, 0.0)
ob_ref_side.rotation_euler = (1.571, 0.0, 1.571)
ob_ref_side.empty_display_type = 'IMAGE'
ob_ref_side.empty_display_size = 5.0
ob_torso.location = (0.0, 0.0, 0.0)
ob_torso.use_mesh_mirror_x = True
ob_torso.use_mesh_mirror_y = True
_m = ob_torso.modifiers.new('Mirror', 'MIRROR')
ob_arm.location = (0.0, 0.0, 0.0)
_m = ob_arm.modifiers.new('Mirror', 'MIRROR')

# ---- collection membership
col_collection.objects.link(ob_head)
col_collection.objects.link(ob_light)
col_collection.objects.link(ob_camera)
col_collection.objects.link(ob_ref_front)
col_collection.objects.link(ob_ref_side)
col_collection.objects.link(ob_torso)
col_collection.objects.link(ob_arm)

# ---- scene / render settings (as saved in the file)
scene.camera = ob_camera
scene.frame_start = 1; scene.frame_end = 250; scene.frame_set(0)
scene.render.engine = 'BLENDER_EEVEE_NEXT'
scene.render.bake_bias = 0.0
scene.render.bake_samples = 0
scene.render.compositor_device = 'GPU'
scene.eevee.use_volume_custom_range = False
scene.eevee.fast_gi_thickness_near = 0.1
scene.eevee.fast_gi_thickness_far = 0.0
scene.eevee.ray_tracing_options.screen_trace_thickness = 0.1
bpy.context.view_layer.update()
